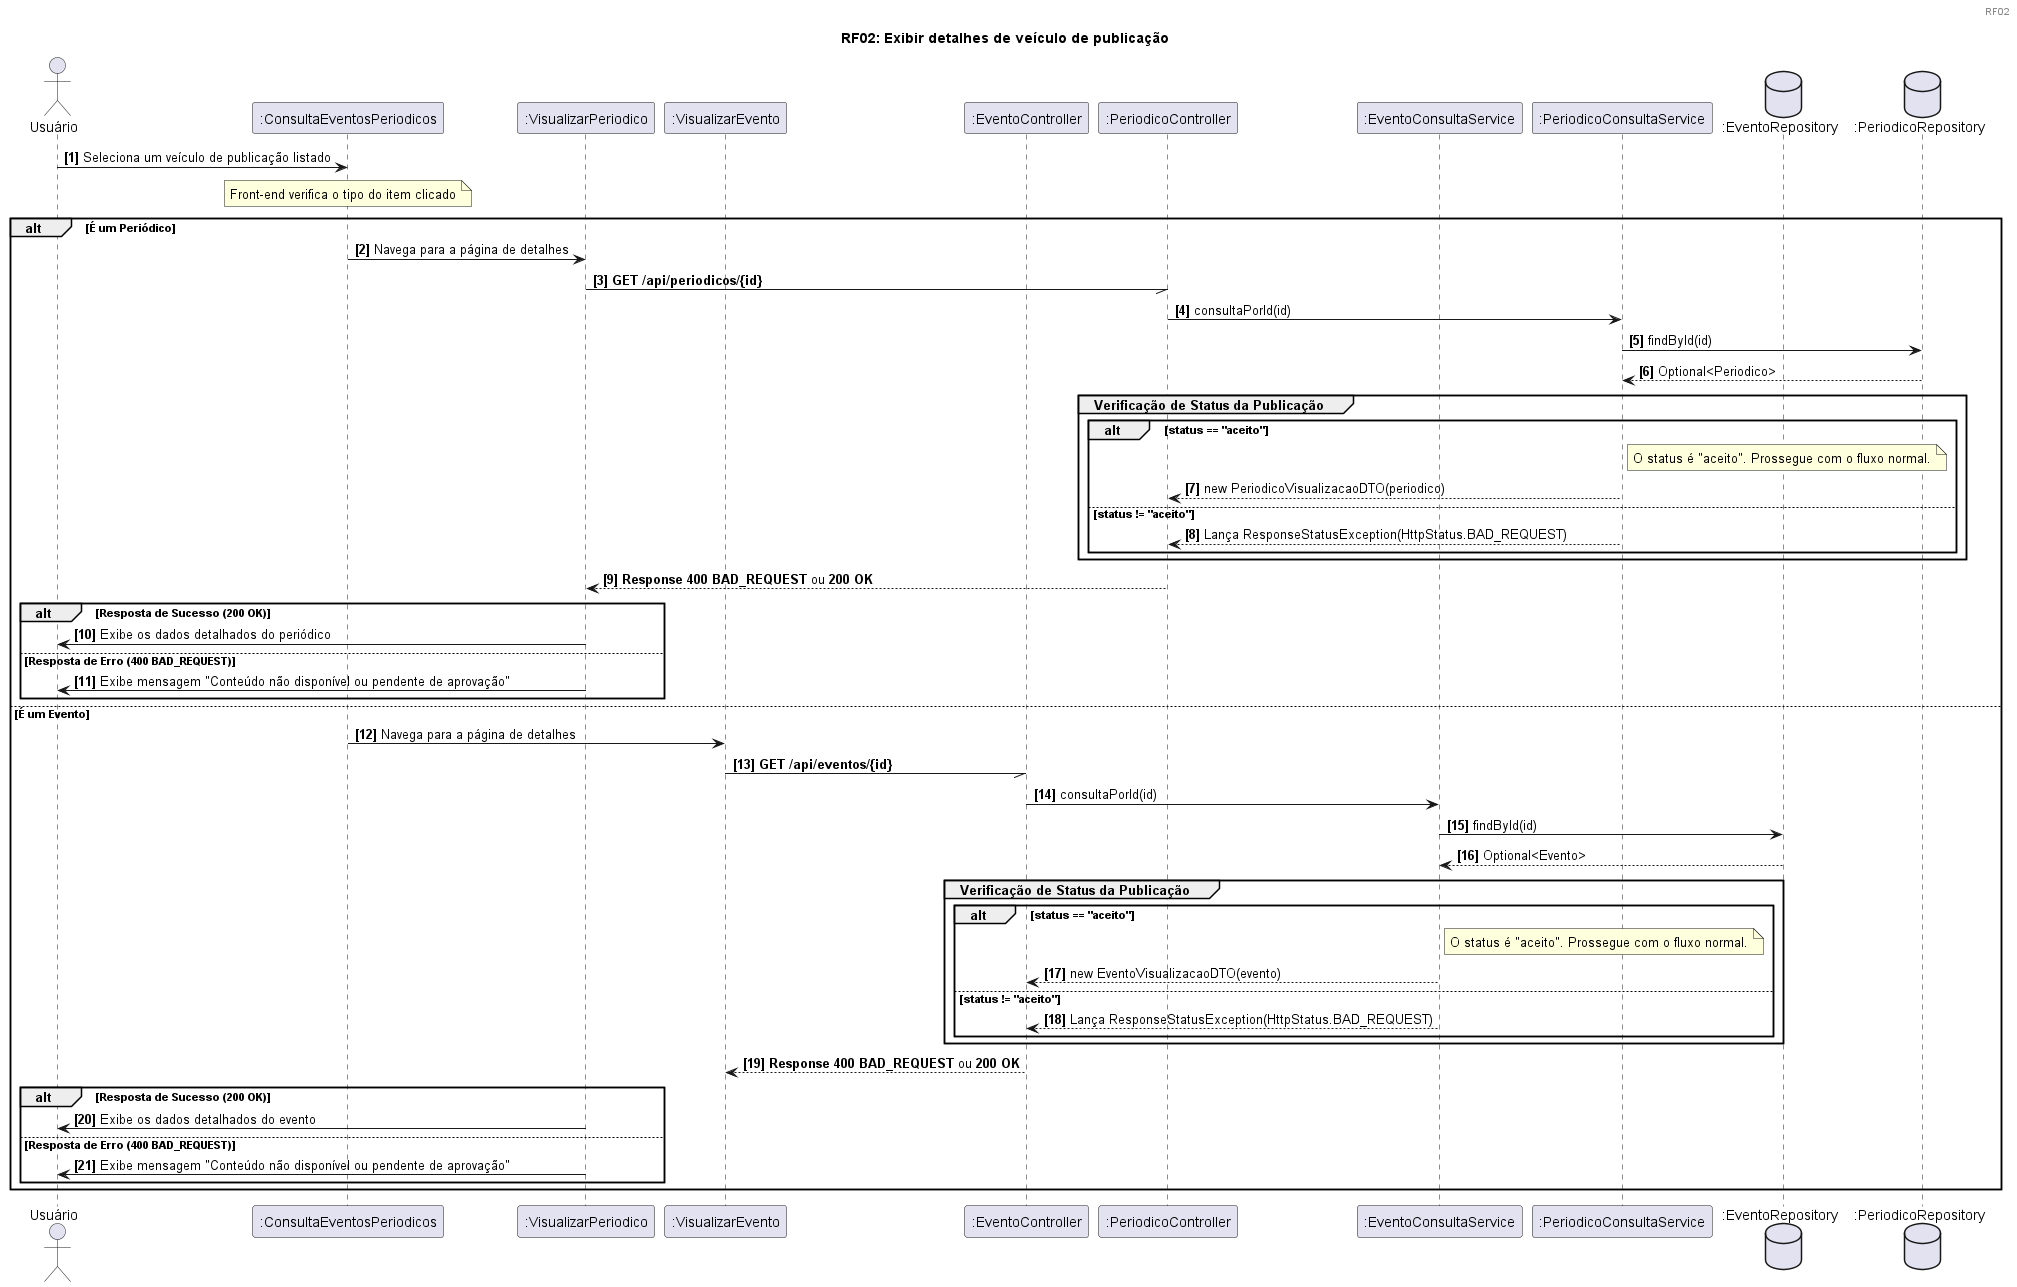

The diagram above was rendered by PlantUML. Its source (embedded in the PNG):
@startuml
header 
RF02
endheader

title RF02: Exibir detalhes de veículo de publicação

actor "Usuário" as user
participant ":ConsultaEventosPeriodicos" as buscaPagina
participant ":VisualizarPeriodico" as detalhePeriodico
participant ":VisualizarEvento" as detalheEvento
participant ":EventoController" as ctrlEvento
participant ":PeriodicoController" as ctrlPeriodico
participant ":EventoConsultaService" as serviceEvento
participant ":PeriodicoConsultaService" as servicePeriodico
database ":EventoRepository" as repoEvento
database ":PeriodicoRepository" as repoPeriodico

autonumber "<b>[0]</b>"

user -> buscaPagina: Seleciona um veículo de publicação listado

note over buscaPagina: Front-end verifica o tipo do item clicado

alt É um Periódico
    buscaPagina -> detalhePeriodico: Navega para a página de detalhes
    
    detalhePeriodico -// ctrlPeriodico: **GET /api/periodicos/{id}**
    ctrlPeriodico -> servicePeriodico: consultaPorId(id)
    
    servicePeriodico -> repoPeriodico: findById(id)
    repoPeriodico --> servicePeriodico: Optional<Periodico>

    group Verificação de Status da Publicação
        alt status == "aceito"            
        
            note right of servicePeriodico: O status é "aceito". Prossegue com o fluxo normal.
            servicePeriodico --> ctrlPeriodico: new PeriodicoVisualizacaoDTO(periodico)

        else status != "aceito"
        
            servicePeriodico --> ctrlPeriodico: Lança ResponseStatusException(HttpStatus.BAD_REQUEST)
        end
    end
    ctrlPeriodico --> detalhePeriodico: **Response 400 BAD_REQUEST** ou **200 OK**

    alt Resposta de Sucesso (200 OK)
        
        detalhePeriodico -> user: Exibe os dados detalhados do periódico
        
    else Resposta de Erro (400 BAD_REQUEST)
        
        detalhePeriodico -> user: Exibe mensagem "Conteúdo não disponível ou pendente de aprovação"
        
    end

else É um Evento
    buscaPagina -> detalheEvento: Navega para a página de detalhes
    
    detalheEvento -// ctrlEvento: **GET /api/eventos/{id}**
    ctrlEvento -> serviceEvento: consultaPorId(id)
    
    serviceEvento -> repoEvento: findById(id)
    repoEvento --> serviceEvento: Optional<Evento>

    group Verificação de Status da Publicação
        alt status == "aceito"            
        
            note right of serviceEvento: O status é "aceito". Prossegue com o fluxo normal.
            serviceEvento --> ctrlEvento: new EventoVisualizacaoDTO(evento)

        else status != "aceito"
        
            serviceEvento --> ctrlEvento: Lança ResponseStatusException(HttpStatus.BAD_REQUEST)
        end
    end
    ctrlEvento --> detalheEvento: **Response 400 BAD_REQUEST** ou **200 OK**

    alt Resposta de Sucesso (200 OK)
        
        detalhePeriodico -> user: Exibe os dados detalhados do evento
        
    else Resposta de Erro (400 BAD_REQUEST)
        
        detalhePeriodico -> user: Exibe mensagem "Conteúdo não disponível ou pendente de aprovação"
        
    end
end

@enduml